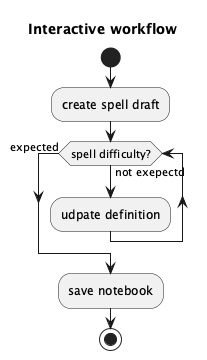

The diagram above was rendered by PlantUML. Its source (embedded in the PNG):
@startuml
    'https://plantuml.com/activity-diagram-beta

title Interactive workflow

start;
:create spell draft;
while (spell difficulty?) is (not exepectd)
:udpate definition;
endwhile (expected)
:save notebook;
stop

@enduml